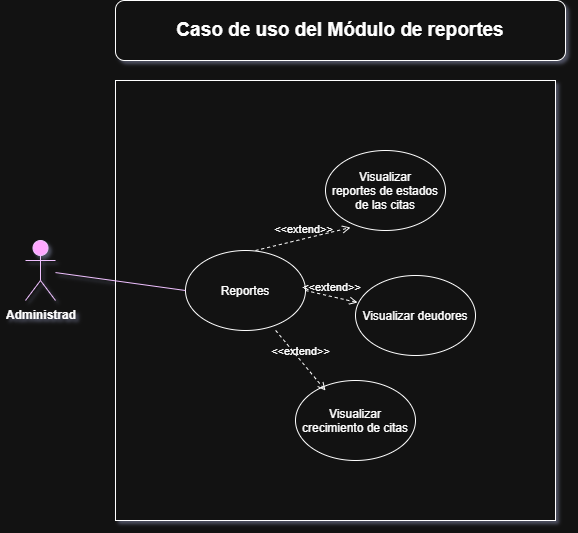

The diagram above was exported from draw.io. Its source (the exported page's mxGraphModel, read from the mxfile embedded in the PNG):
<mxGraphModel dx="1178" dy="1817" grid="1" gridSize="10" guides="1" tooltips="1" connect="1" arrows="1" fold="1" page="1" pageScale="1" pageWidth="827" pageHeight="1169" math="0" shadow="0">
  <root>
    <mxCell id="0" />
    <mxCell id="1" parent="0" />
    <mxCell id="EN0bIKKfUSQyaj8SX3VB-1" parent="1" style="shape=umlActor;verticalLabelPosition=bottom;verticalAlign=top;html=1;outlineConnect=0;fillColor=#6a00ff;fontColor=#ffffff;strokeColor=#3700CC;" value="Actor" vertex="1">
      <mxGeometry height="60" width="30" x="70" y="220" as="geometry" />
    </mxCell>
    <mxCell id="EN0bIKKfUSQyaj8SX3VB-3" parent="1" style="whiteSpace=wrap;html=1;aspect=fixed;" value="" vertex="1">
      <mxGeometry height="440" width="440" x="160" y="60" as="geometry" />
    </mxCell>
    <mxCell id="EN0bIKKfUSQyaj8SX3VB-4" parent="1" style="text;strokeColor=none;fillColor=none;align=left;verticalAlign=middle;spacingLeft=4;spacingRight=4;overflow=hidden;points=[[0,0.5],[1,0.5]];portConstraint=eastwest;rotatable=0;whiteSpace=wrap;html=1;" value="&lt;b&gt;Administrador&lt;/b&gt;" vertex="1">
      <mxGeometry height="30" width="80" x="45" y="280" as="geometry" />
    </mxCell>
    <mxCell id="EN0bIKKfUSQyaj8SX3VB-5" parent="1" style="ellipse;whiteSpace=wrap;html=1;shapeInside=1;" value="Reportes" vertex="1">
      <mxGeometry height="80" width="120" x="230" y="230" as="geometry" />
    </mxCell>
    <mxCell id="EN0bIKKfUSQyaj8SX3VB-7" parent="1" style="ellipse;whiteSpace=wrap;html=1;shapeInside=1;" value="Visualizar reportes de estados de las citas" vertex="1">
      <mxGeometry height="80" width="120" x="370" y="130" as="geometry" />
    </mxCell>
    <mxCell id="EN0bIKKfUSQyaj8SX3VB-8" parent="1" style="ellipse;whiteSpace=wrap;html=1;shapeInside=1;" value="Visualizar deudores" vertex="1">
      <mxGeometry height="80" width="120" x="400" y="255" as="geometry" />
    </mxCell>
    <mxCell id="EN0bIKKfUSQyaj8SX3VB-9" parent="1" style="ellipse;whiteSpace=wrap;html=1;shapeInside=1;" value="Visualizar crecimiento de citas" vertex="1">
      <mxGeometry height="80" width="120" x="340" y="360" as="geometry" />
    </mxCell>
    <mxCell id="EN0bIKKfUSQyaj8SX3VB-11" edge="1" parent="1" style="html=1;verticalAlign=bottom;labelBackgroundColor=none;endArrow=open;endFill=0;dashed=1;rounded=0;entryX=0.208;entryY=0.963;entryDx=0;entryDy=0;entryPerimeter=0;" target="EN0bIKKfUSQyaj8SX3VB-7" value="&amp;lt;&amp;lt;extend&amp;gt;&amp;gt;">
      <mxGeometry relative="1" width="160" as="geometry">
        <mxPoint x="300" y="230" as="sourcePoint" />
        <mxPoint x="460" y="230" as="targetPoint" />
      </mxGeometry>
    </mxCell>
    <mxCell id="EN0bIKKfUSQyaj8SX3VB-12" edge="1" parent="1" source="EN0bIKKfUSQyaj8SX3VB-5" style="html=1;verticalAlign=bottom;labelBackgroundColor=none;endArrow=open;endFill=0;dashed=1;rounded=0;entryX=0.017;entryY=0.338;entryDx=0;entryDy=0;entryPerimeter=0;exitX=1;exitY=0.5;exitDx=0;exitDy=0;" target="EN0bIKKfUSQyaj8SX3VB-8" value="&amp;lt;&amp;lt;extend&amp;gt;&amp;gt;">
      <mxGeometry relative="1" width="160" as="geometry">
        <mxPoint x="360" y="233" as="sourcePoint" />
        <mxPoint x="455" y="210" as="targetPoint" />
      </mxGeometry>
    </mxCell>
    <mxCell id="EN0bIKKfUSQyaj8SX3VB-13" edge="1" parent="1" source="EN0bIKKfUSQyaj8SX3VB-3" style="html=1;verticalAlign=bottom;labelBackgroundColor=none;endArrow=open;endFill=0;dashed=1;rounded=0;entryX=0.25;entryY=0.125;entryDx=0;entryDy=0;entryPerimeter=0;exitX=0.364;exitY=0.568;exitDx=0;exitDy=0;exitPerimeter=0;" target="EN0bIKKfUSQyaj8SX3VB-9" value="&amp;lt;&amp;lt;extend&amp;gt;&amp;gt;">
      <mxGeometry relative="1" width="160" as="geometry">
        <mxPoint x="340" y="363" as="sourcePoint" />
        <mxPoint x="435" y="340" as="targetPoint" />
      </mxGeometry>
    </mxCell>
    <mxCell id="EN0bIKKfUSQyaj8SX3VB-14" edge="1" parent="1" source="EN0bIKKfUSQyaj8SX3VB-1" style="endArrow=none;html=1;rounded=0;entryX=0;entryY=0.5;entryDx=0;entryDy=0;fillColor=#6a00ff;strokeColor=#3700CC;" target="EN0bIKKfUSQyaj8SX3VB-5" value="">
      <mxGeometry height="50" relative="1" width="50" as="geometry">
        <mxPoint x="160" y="320" as="sourcePoint" />
        <mxPoint x="210" y="270" as="targetPoint" />
      </mxGeometry>
    </mxCell>
    <mxCell id="EN0bIKKfUSQyaj8SX3VB-15" parent="1" style="rounded=1;whiteSpace=wrap;html=1;roundedPerimeter=1;" value="&lt;b&gt;&lt;font style=&quot;font-size: 19px;&quot;&gt;Caso de uso del Módulo de reportes&lt;/font&gt;&lt;/b&gt;" vertex="1">
      <mxGeometry height="60" width="450" x="160" y="-20" as="geometry" />
    </mxCell>
  </root>
</mxGraphModel>